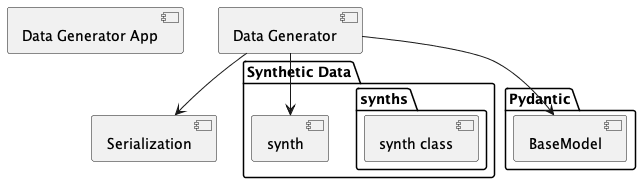

The diagram above was rendered by PlantUML. Its source (embedded in the PNG):
@startuml
[Data Generator App]

[Serialization]

package "Synthetic Data" {
    [synth]
    package "synths" {
        [synth class]
        [synth class]
    }
}

package "Pydantic" {
    [BaseModel]
}

[Data Generator] --> [synth]
[Data Generator] --> [BaseModel]
[Data Generator] --> [Serialization]
@enduml